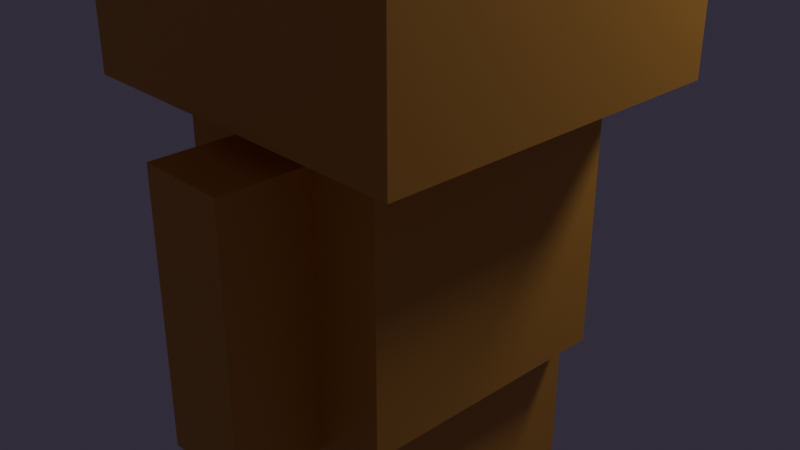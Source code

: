 # Source: cube.blend  (saved by Blender 4.2.66; exported with 4.5.12 LTS)
import bpy
from mathutils import Matrix  # noqa: F401  (used for matrix-valued properties, if any)

bpy.ops.wm.read_factory_settings(use_empty=True)
scene = bpy.context.scene
scene.name = 'Scene'

# ---- collections
col_collection = bpy.data.collections.new('Collection'); scene.collection.children.link(col_collection)
col_cube = bpy.data.collections.new('Cube'); scene.collection.children.link(col_cube)

# ---- images (referenced by path relative to the original .blend; pixels are not part of the script)
import os
ASSET_DIR = os.environ.get("B2B_ASSET_DIR", "")  # directory of the original .blend (textures are referenced by path, not embedded)
HERE = os.path.dirname(os.path.abspath(__file__))  # packed textures are extracted next to this script under _unpacked/

def load_image(name, relpath, width, height, colorspace="sRGB"):
    """Load a texture the original file referenced (path relative to the .blend, or extracted next to this script)."""
    p = next((c for c in (os.path.join(HERE, relpath), os.path.join(ASSET_DIR, relpath)) if relpath and os.path.exists(c)), "")
    if p:
        img = bpy.data.images.load(p, check_existing=True)
        img.name = name
    else:  # same state as the original file: an image datablock whose file is absent (Cycles renders it pink)
        img = bpy.data.images.new(name, width, height)
        img.source = "FILE"
        img.filepath = "//" + (relpath or name)
    img.colorspace_settings.name = colorspace
    return img
img_body_template_png = load_image('body_template.png', 'body_template.png', 1024, 1024, 'sRGB')
img_feet_template_png = load_image('feet_template.png', 'feet_template.png', 1024, 1024, 'sRGB')
img_head_template_png = load_image('head_template.png', 'head_template.png', 1024, 1024, 'sRGB')

# ---- materials (node trees are filled in below, after node groups)
mat_body_material = bpy.data.materials.new('body-material')
mat_body_material.alpha_threshold = 0.0
mat_body_material.use_transparent_shadow = False
mat_body_material.roughness = 0.5
mat_body_material.line_color = (0.0, 0.0, 0.0, 1.0)
mat_feet_material = bpy.data.materials.new('feet-material')
mat_feet_material.alpha_threshold = 0.0
mat_feet_material.use_transparent_shadow = False
mat_feet_material.roughness = 0.5
mat_feet_material.line_color = (0.0, 0.0, 0.0, 1.0)
mat_head_material = bpy.data.materials.new('head-material')

# ---- material node trees
mat_body_material.use_nodes = True; mat_body_material.node_tree.nodes.clear()
_N = mat_body_material.node_tree.nodes; _L = mat_body_material.node_tree.links
n0 = _N.new('ShaderNodeOutputMaterial'); n0.name = 'Material Output'; n0.location = (300, 300)
n1 = _N.new('ShaderNodeBsdfPrincipled'); n1.name = 'Principled BSDF'; n1.location = (10, 300)
n1.inputs[0].default_value = (0.7991, 0.4125, 0.07421, 1.0)
n1.inputs[3].default_value = 1.45
n2 = _N.new('ShaderNodeUVMap'); n2.name = 'UV Map'; n2.location = (-512, 270)
n2.uv_map = 'Body'
n3 = _N.new('ShaderNodeTexImage'); n3.name = 'Image Texture'; n3.location = (-321, 298)
n3.image = img_body_template_png
_L.new(n1.outputs[0], n0.inputs[0])
_L.new(n2.outputs[0], n3.inputs[0])
n0.is_active_output = True
mat_feet_material.use_nodes = True; mat_feet_material.node_tree.nodes.clear()
_N = mat_feet_material.node_tree.nodes; _L = mat_feet_material.node_tree.links
n0 = _N.new('ShaderNodeOutputMaterial'); n0.name = 'Material Output'; n0.location = (300, 300)
n1 = _N.new('ShaderNodeBsdfPrincipled'); n1.name = 'Principled BSDF'; n1.location = (-23, 278)
n1.inputs[0].default_value = (0.7991, 0.4125, 0.07421, 1.0)
n1.inputs[3].default_value = 1.45
n2 = _N.new('ShaderNodeTexImage'); n2.name = 'Image Texture'; n2.location = (-345, 275)
n2.image = img_feet_template_png
n3 = _N.new('ShaderNodeUVMap'); n3.name = 'UV Map'; n3.location = (-573, 234)
n3.uv_map = 'Feet'
_L.new(n1.outputs[0], n0.inputs[0])
_L.new(n3.outputs[0], n2.inputs[0])
n0.is_active_output = True
mat_head_material.use_nodes = True; mat_head_material.node_tree.nodes.clear()
_N = mat_head_material.node_tree.nodes; _L = mat_head_material.node_tree.links
n0 = _N.new('ShaderNodeBsdfPrincipled'); n0.name = 'Principled BSDF'; n0.location = (-52, 429)
n0.inputs[0].default_value = (0.7991, 0.4125, 0.07421, 1.0)
n1 = _N.new('ShaderNodeOutputMaterial'); n1.name = 'Material Output'; n1.location = (300, 300)
n2 = _N.new('ShaderNodeTexImage'); n2.name = 'Image Texture'; n2.location = (-353, 405)
n2.image = img_head_template_png
n3 = _N.new('ShaderNodeUVMap'); n3.name = 'UV Map'; n3.location = (-583, 311)
n3.uv_map = 'Head'
_L.new(n0.outputs[0], n1.inputs[0])
_L.new(n3.outputs[0], n2.inputs[0])
n1.is_active_output = True

# ---- world
world_world = bpy.data.worlds.new('World'); scene.world = world_world
world_world.use_nodes = True; world_world.node_tree.nodes.clear()
_N = world_world.node_tree.nodes; _L = world_world.node_tree.links
n0 = _N.new('ShaderNodeOutputWorld'); n0.name = 'World Output'; n0.location = (300, 300)
n1 = _N.new('ShaderNodeBackground'); n1.name = 'Background'; n1.location = (10, 300)
n1.inputs[0].default_value = (0.03832, 0.03094, 0.05088, 1.0)
_L.new(n1.outputs[0], n0.inputs[0])
n0.is_active_output = True
world_world.color = (0.05088, 0.05088, 0.05088)
world_world.sun_shadow_jitter_overblur = 0.0

# ---- cameras
cam_camera = bpy.data.cameras.new('Camera')
cam_camera.clip_end = 100.0
cam_camera.ortho_scale = 7.314

# ---- lights
light_light = bpy.data.lights.new('Light', 'POINT')
light_light.color = (0.9743, 0.9491, 1.0)
light_light.energy = 1000.0
light_light.shadow_soft_size = 0.9009

# ---- meshes
me_body = bpy.data.meshes.new('Body')
me_body.from_pydata([(0.5, -1.5, 1.2), (0.5, -1.5, -1.8), (0.5, -2.5, 1.2), (0.5, -2.5, -1.8), (-0.5, -1.5, 1.2), (-0.5, -1.5, -1.8), (-0.5, -2.5, 1.2), (-0.5, -2.5, -1.8), (1.3, 1.5, 1.5), (1.3, 1.5, -1.5), (1.3, -1.5, 1.5), (1.3, -1.5, -1.5), (-1.3, 1.5, 1.5), (-1.3, 1.5, -1.5), (-1.3, -1.5, 1.5), (-1.3, -1.5, -1.5), (0.5, 2.5, 1.2), (0.5, 2.5, -1.8), (0.5, 1.5, 1.2), (0.5, 1.5, -1.8), (-0.5, 2.5, 1.2), (-0.5, 2.5, -1.8), (-0.5, 1.5, 1.2), (-0.5, 1.5, -1.8)], [], [(0, 4, 6, 2), (3, 2, 6, 7), (7, 6, 4, 5), (5, 1, 3, 7), (1, 0, 2, 3), (5, 4, 0, 1), (8, 12, 14, 10), (11, 10, 14, 15), (15, 14, 12, 13), (13, 9, 11, 15), (9, 8, 10, 11), (13, 12, 8, 9), (16, 20, 22, 18), (19, 18, 22, 23), (23, 22, 20, 21), (21, 17, 19, 23), (17, 16, 18, 19), (21, 20, 16, 17)])
_uv = me_body.uv_layers.new(name='Body')
_uv.uv.foreach_set('vector', [0.1181, 0.2682, 0.1786, 0.2682, 0.1786, 0.311, 0.1181, 0.311, 0.3601, 0.2682, 0.1786, 0.2682, 0.1786, 0.2255, 0.3601, 0.2255, 0.3601, 0.311, 0.1786, 0.311, 0.1786, 0.2682, 0.3601, 0.2682, 0.3601, 0.2682, 0.4206, 0.2682, 0.4206, 0.311, 0.3601, 0.311, 0.3601, 0.2255, 0.1786, 0.2255, 0.1786, 0.1827, 0.3601, 0.1827, 0.09079, 0.43, 0.2731, 0.43, 0.2748, 0.5586, 0.09243, 0.5586, 0.09079, 0.43, 0.2731, 0.43, 0.2748, 0.5586, 0.09243, 0.5586, 0.748, 0.6465, 0.748, 0.7748, 0.5907, 0.7748, 0.5907, 0.6465, 0.5907, 0.6465, 0.5907, 0.7748, 0.4093, 0.7748, 0.4093, 0.6465, 0.4093, 0.6465, 0.4093, 0.5353, 0.5907, 0.5353, 0.5907, 0.6465, 0.4093, 0.5353, 0.4093, 0.4071, 0.5907, 0.4071, 0.5907, 0.5353, 0.4093, 0.6465, 0.4093, 0.7748, 0.252, 0.7748, 0.252, 0.6465, 0.8786, 0.311, 0.8181, 0.311, 0.8181, 0.2682, 0.8786, 0.2682, 0.09079, 0.43, 0.2731, 0.43, 0.2748, 0.5586, 0.09243, 0.5586, 0.6367, 0.2682, 0.8181, 0.2682, 0.8181, 0.311, 0.6367, 0.311, 0.6367, 0.311, 0.5762, 0.311, 0.5762, 0.2682, 0.6367, 0.2682, 0.6367, 0.1827, 0.8181, 0.1827, 0.8181, 0.2255, 0.6367, 0.2255, 0.6367, 0.2255, 0.8181, 0.2255, 0.8181, 0.2682, 0.6367, 0.2682])
me_body.materials.append(mat_body_material)
me_body.use_mirror_vertex_groups = False
me_body.update()
me_feet = bpy.data.meshes.new('Feet')
me_feet.from_pydata([(1.0, 1.5, 1.0), (1.0, 1.5, -1.0), (1.0, -1.5, 1.0), (1.0, -1.5, -1.0), (-1.0, 1.5, 1.0), (-1.0, 1.5, -1.0), (-1.0, -1.5, 1.0), (-1.0, -1.5, -1.0)], [], [(0, 4, 6, 2), (3, 2, 6, 7), (7, 6, 4, 5), (5, 1, 3, 7), (1, 0, 2, 3), (5, 4, 0, 1)])
_uv = me_feet.uv_layers.new(name='Feet')
_uv.uv.foreach_set('vector', [0.1895, 0.6387, 0.3698, 0.6387, 0.3703, 0.7921, 0.19, 0.7921, 0.696, 0.5, 0.696, 0.5855, 0.575, 0.5855, 0.575, 0.5, 0.575, 0.5, 0.575, 0.5855, 0.3935, 0.5855, 0.3935, 0.5, 0.3935, 0.5, 0.3935, 0.4145, 0.575, 0.4145, 0.575, 0.5, 0.3935, 0.4145, 0.3935, 0.329, 0.575, 0.329, 0.575, 0.4145, 0.3935, 0.5, 0.3935, 0.5855, 0.2726, 0.5855, 0.2726, 0.5])
me_feet.materials.append(mat_feet_material)
me_feet.use_mirror_vertex_groups = False
me_feet.update()
me_head = bpy.data.meshes.new('Head')
me_head.from_pydata([(2.0, 2.0, 2.0), (2.0, 2.0, -2.0), (2.0, -2.0, 2.0), (2.0, -2.0, -2.0), (-2.0, 2.0, 2.0), (-2.0, 2.0, -2.0), (-2.0, -2.0, 2.0), (-2.0, -2.0, -2.0)], [], [(0, 4, 6, 2), (3, 2, 6, 7), (7, 6, 4, 5), (5, 1, 3, 7), (1, 0, 2, 3), (5, 4, 0, 1)])
_uv = me_head.uv_layers.new(name='Head')
_uv.uv.foreach_set('vector', [0.379, 0.8421, 0.379, 0.671, 0.621, 0.671, 0.621, 0.8421, 0.8629, 0.5, 0.8629, 0.671, 0.621, 0.671, 0.621, 0.5, 0.621, 0.5, 0.621, 0.671, 0.379, 0.671, 0.379, 0.5, 0.379, 0.5, 0.379, 0.329, 0.621, 0.329, 0.621, 0.5, 0.379, 0.329, 0.379, 0.1579, 0.621, 0.1579, 0.621, 0.329, 0.379, 0.5, 0.379, 0.671, 0.1371, 0.671, 0.1371, 0.5])
me_head.materials.append(mat_head_material)
me_head.use_mirror_vertex_groups = False
me_head.update()

# ---- objects
ob_light = bpy.data.objects.new('Light', light_light)
ob_camera = bpy.data.objects.new('Camera', cam_camera)
ob_body = bpy.data.objects.new('body', me_body)
ob_feet = bpy.data.objects.new('feet', me_feet)
ob_head = bpy.data.objects.new('head', me_head)

# ---- transforms, parenting, visibility, modifiers, constraints
ob_light.location = (3.677, 5.847, 6.945)
ob_light.rotation_euler = (0.6503, 0.05522, 1.866)
ob_light.scale = (1.514, 3.174, 2.428)
ob_light.lock_rotations_4d = False
ob_light.empty_display_type = 'ARROWS'
ob_light.color = (0.0, 0.0, 0.0, 0.0)
ob_light.lineart.crease_threshold = 0.0
ob_camera.location = (7.359, -6.926, 4.958)
ob_camera.rotation_euler = (1.109, 0.0, 0.8149)
ob_camera.lock_rotations_4d = False
ob_camera.empty_display_type = 'ARROWS'
ob_camera.color = (0.0, 0.0, 0.0, 0.0)
ob_camera.display_type = 'WIRE'
ob_camera.lineart.crease_threshold = 0.0
ob_body.location = (0.0, 0.0, 0.001965)
ob_body.rotation_euler = (0.0, -0.0, 3.142)
ob_body.lock_rotations_4d = False
ob_body.lock_scale = (True, True, True)
ob_body.empty_display_type = 'ARROWS'
ob_body.lineart.crease_threshold = 0.0
ob_feet.location = (0.0, 0.0, -2.498)
ob_feet.rotation_euler = (0.0, -0.0, 3.142)
ob_feet.lock_rotations_4d = False
ob_feet.empty_display_type = 'ARROWS'
ob_feet.lineart.crease_threshold = 0.0
ob_head.location = (0.0, 0.0, 3.502)
ob_head.rotation_euler = (0.0, -0.0, 3.142)
ob_head.lock_rotations_4d = False
ob_head.empty_display_type = 'ARROWS'
ob_head.lineart.crease_threshold = 0.0

# ---- collection membership
col_collection.objects.link(ob_light)
col_collection.objects.link(ob_camera)
col_cube.objects.link(ob_body)
col_cube.objects.link(ob_feet)
col_cube.objects.link(ob_head)

# ---- scene / render settings (as saved in the file)
scene.camera = ob_camera
scene.frame_start = 1; scene.frame_end = 250; scene.frame_set(23)
scene.render.engine = 'BLENDER_EEVEE_NEXT'
bpy.context.view_layer.update()
